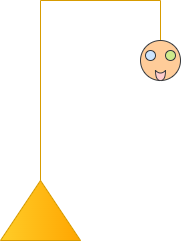

The diagram above was exported from draw.io. Its source (the exported page's mxGraphModel, read from the mxfile embedded in the PNG):
<mxGraphModel dx="828" dy="453" grid="1" gridSize="10" guides="1" tooltips="1" connect="1" arrows="1" fold="1" page="1" pageScale="1" pageWidth="1654" pageHeight="1169" math="0" shadow="0">
  <root>
    <mxCell id="0" />
    <mxCell id="1" parent="0" />
    <mxCell id="VAfcyrjq2bwV-V96TCJk-1" parent="1" style="triangle;whiteSpace=wrap;html=1;direction=north;fillColor=#ffcd28;gradientColor=#ffa500;strokeColor=#d79b00;" value="" vertex="1">
      <mxGeometry height="60" width="80" x="200" y="380" as="geometry" />
    </mxCell>
    <mxCell id="VAfcyrjq2bwV-V96TCJk-2" edge="1" parent="1" source="VAfcyrjq2bwV-V96TCJk-1" style="endArrow=none;html=1;rounded=0;exitX=1;exitY=0.5;exitDx=0;exitDy=0;fillColor=#ffcd28;gradientColor=#ffa500;strokeColor=#d79b00;" value="">
      <mxGeometry height="50" relative="1" width="50" as="geometry">
        <mxPoint x="250" y="380" as="sourcePoint" />
        <mxPoint x="240" y="200" as="targetPoint" />
      </mxGeometry>
    </mxCell>
    <mxCell id="VAfcyrjq2bwV-V96TCJk-3" edge="1" parent="1" style="endArrow=none;html=1;rounded=0;fillColor=#ffcd28;gradientColor=#ffa500;strokeColor=#d79b00;" value="">
      <mxGeometry height="50" relative="1" width="50" as="geometry">
        <mxPoint x="240" y="200" as="sourcePoint" />
        <mxPoint x="360" y="200" as="targetPoint" />
      </mxGeometry>
    </mxCell>
    <mxCell id="VAfcyrjq2bwV-V96TCJk-4" edge="1" parent="1" style="endArrow=none;html=1;rounded=0;fillColor=#ffcd28;gradientColor=#ffa500;strokeColor=#d79b00;" value="">
      <mxGeometry height="50" relative="1" width="50" as="geometry">
        <mxPoint x="360" y="240" as="sourcePoint" />
        <mxPoint x="360" y="200" as="targetPoint" />
      </mxGeometry>
    </mxCell>
    <mxCell id="VAfcyrjq2bwV-V96TCJk-5" parent="1" style="ellipse;whiteSpace=wrap;html=1;aspect=fixed;fillColor=#ffcc99;strokeColor=#36393d;" value="" vertex="1">
      <mxGeometry height="40" width="40" x="340" y="240" as="geometry" />
    </mxCell>
    <mxCell id="VAfcyrjq2bwV-V96TCJk-6" parent="1" style="shape=xor;whiteSpace=wrap;html=1;direction=south;fillColor=#ffcccc;strokeColor=#36393d;" value="" vertex="1">
      <mxGeometry height="10" width="10" x="355" y="270" as="geometry" />
    </mxCell>
    <mxCell id="VAfcyrjq2bwV-V96TCJk-8" parent="1" style="ellipse;whiteSpace=wrap;html=1;aspect=fixed;fillColor=#cce5ff;strokeColor=#36393d;" value="" vertex="1">
      <mxGeometry height="10" width="10" x="345" y="250" as="geometry" />
    </mxCell>
    <mxCell id="VAfcyrjq2bwV-V96TCJk-9" parent="1" style="ellipse;whiteSpace=wrap;html=1;aspect=fixed;fillColor=#cdeb8b;strokeColor=#36393d;" value="" vertex="1">
      <mxGeometry height="10" width="10" x="365" y="250" as="geometry" />
    </mxCell>
  </root>
</mxGraphModel>